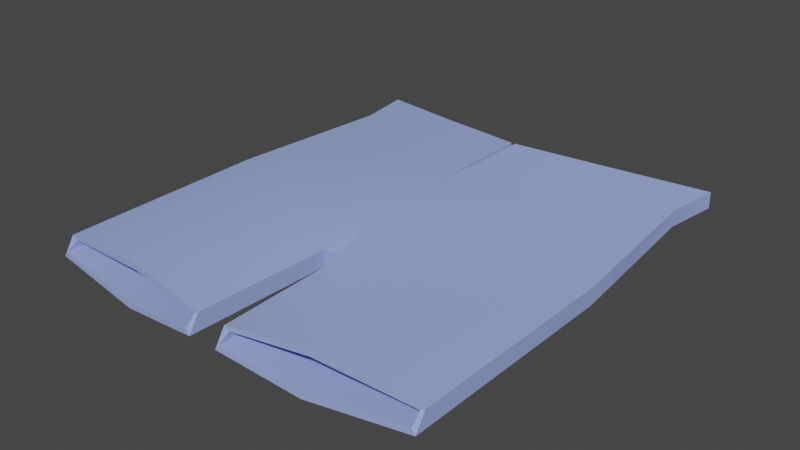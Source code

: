 # Source: shorts.blend  (saved by Blender 2.80.75; exported with 4.5.12 LTS)
import bpy
from mathutils import Matrix  # noqa: F401  (used for matrix-valued properties, if any)

bpy.ops.wm.read_factory_settings(use_empty=True)
scene = bpy.context.scene
scene.name = 'Scene'

# ---- materials (node trees are filled in below, after node groups)
mat_shorts = bpy.data.materials.new('shorts')
mat_shorts.use_transparent_shadow = False
mat_shorts.diffuse_color = (0.322, 0.4086, 0.7948, 1.0)

# ---- node groups
ng_auto_smooth = bpy.data.node_groups.new('Auto Smooth', 'GeometryNodeTree')
_s = ng_auto_smooth.interface.new_socket(name='Geometry', in_out='OUTPUT', socket_type='NodeSocketGeometry')
_s = ng_auto_smooth.interface.new_socket(name='Geometry', in_out='INPUT', socket_type='NodeSocketGeometry')
_s = ng_auto_smooth.interface.new_socket(name='Angle', in_out='INPUT', socket_type='NodeSocketFloat')
_s.subtype = 'ANGLE'
_s.min_value = 0.0
_s.max_value = 3.142
ng_auto_smooth.is_modifier = True
_N = ng_auto_smooth.nodes; _L = ng_auto_smooth.links
n0 = _N.new('NodeGroupOutput'); n0.name = 'Group Output'; n0.location = (480, -100)
n1 = _N.new('NodeGroupInput'); n1.name = 'Group Input'; n1.location = (-420, -300)
n2 = _N.new('NodeGroupInput'); n2.name = 'Group Input.001'; n2.location = (-60, -100)
n3 = _N.new('GeometryNodeSetShadeSmooth'); n3.name = 'Set Shade Smooth'; n3.location = (120, -100)
n3.domain = 'EDGE'
n4 = _N.new('GeometryNodeSetShadeSmooth'); n4.name = 'Set Shade Smooth.001'; n4.location = (300, -100)
n5 = _N.new('GeometryNodeInputMeshEdgeAngle'); n5.name = 'Edge Angle'; n5.location = (-420, -220)
n6 = _N.new('GeometryNodeInputEdgeSmooth'); n6.name = 'Is Edge Smooth'; n6.location = (-60, -160)
n7 = _N.new('GeometryNodeInputShadeSmooth'); n7.name = 'Is Face Smooth'; n7.location = (-240, -340)
n8 = _N.new('FunctionNodeBooleanMath'); n8.name = 'Boolean Math'; n8.location = (-60, -220)
n9 = _N.new('FunctionNodeCompare'); n9.name = 'Compare'; n9.location = (-240, -180)
n9.operation = 'LESS_EQUAL'
_L.new(n5.outputs[0], n9.inputs[0])
_L.new(n4.outputs[0], n0.inputs[0])
_L.new(n1.outputs[1], n9.inputs[1])
_L.new(n9.outputs[0], n8.inputs[0])
_L.new(n7.outputs[0], n8.inputs[1])
_L.new(n2.outputs[0], n3.inputs[0])
_L.new(n6.outputs[0], n3.inputs[1])
_L.new(n3.outputs[0], n4.inputs[0])
_L.new(n8.outputs[0], n3.inputs[2])
n0.is_active_output = True

# ---- material node trees

# ---- world
world_world = bpy.data.worlds.new('World'); scene.world = world_world
world_world.use_nodes = True; world_world.node_tree.nodes.clear()
_N = world_world.node_tree.nodes; _L = world_world.node_tree.links
n0 = _N.new('ShaderNodeOutputWorld'); n0.name = 'World Output'; n0.location = (300, 300)
n1 = _N.new('ShaderNodeBackground'); n1.name = 'Background'; n1.location = (10, 300)
n1.inputs[0].default_value = (0.05088, 0.05088, 0.05088, 1.0)
_L.new(n1.outputs[0], n0.inputs[0])
n0.is_active_output = True
world_world.color = (0.05088, 0.05088, 0.05088)
world_world.use_sun_shadow = False
world_world.sun_shadow_jitter_overblur = 0.0

# ---- meshes
me_path4518_002 = bpy.data.meshes.new('path4518.002')
me_path4518_002.from_pydata([(-0.3148, 0.9583, 0.0), (-0.301, 0.865, 0.0), (-0.3261, 0.5886, 0.0), (-0.1586, 0.51, 0.01682), (-0.01637, 0.4432, 0.0), (-0.003744, 0.808, 0.0232), (-0.1564, 0.817, 0.01682), (-0.003744, 0.8775, 0.0232), (-0.1556, 0.9058, 0.01682), (-0.319, 0.6677, 0.0), (-0.158, 0.596, 0.01682), (-0.1607, 0.2289, 0.01682), (-0.02419, 0.2182, 0.0), (-0.3225, 0.2439, 0.0), (-0.3148, 0.9583, -0.02732), (-0.301, 0.865, -0.02732), (-0.3261, 0.5886, -0.02732), (-0.1586, 0.51, -0.04414), (-0.01637, 0.4432, -0.02732), (0.0, 0.808, -0.05052), (-0.1564, 0.817, -0.04414), (0.0, 0.9729, -0.05052), (-0.1556, 0.965, -0.04414), (-0.01279, 0.5313, -0.05052), (-0.319, 0.6677, -0.02732), (-0.158, 0.596, -0.04414), (-0.1607, 0.2115, -0.04414), (-0.02419, 0.2008, -0.02732), (-0.3225, 0.2265, -0.02732), (0.0, 0.4432, 0.0), (0.0, 0.5314, 0.0232), (0.0, 0.4432, -0.02732), (0.0, 0.5314, -0.05052), (-0.1572, 0.7112, 0.01682), (-0.3096, 0.7705, 0.0), (0.0, 0.6849, 0.0232)], [], [(4, 30, 10, 3), (11, 3, 2, 13), (5, 7, 8, 6), (6, 8, 0, 1), (3, 10, 9, 2), (9, 10, 33, 34), (30, 35, 33, 10), (4, 3, 11, 12), (31, 18, 23, 32), (26, 28, 16, 17), (19, 20, 22, 21), (20, 15, 14, 22), (18, 17, 25, 23), (17, 16, 24, 25), (24, 15, 20, 25), (25, 20, 19, 23), (18, 27, 26, 17), (9, 24, 16, 2), (1, 15, 24, 9, 34), (12, 27, 18, 4), (2, 16, 28, 13), (0, 14, 15, 1), (4, 18, 31, 29), (23, 19, 32), (29, 30, 4), (34, 33, 6, 1), (33, 35, 5, 6)])
me_path4518_002.polygons.foreach_set('use_smooth', [True] * 27)
me_path4518_002.materials.append(mat_shorts)
me_path4518_002.use_remesh_preserve_volume = False
me_path4518_002.use_remesh_preserve_attributes = False
me_path4518_002.use_mirror_vertex_groups = False
me_path4518_002.update()

# ---- objects
ob_shorts = bpy.data.objects.new('shorts', me_path4518_002)

# ---- transforms, parenting, visibility, modifiers, constraints
ob_shorts.location = (0.0, 0.0, 0.0)
ob_shorts.lineart.crease_threshold = 0.0
_m = ob_shorts.modifiers.new('Mirror', 'MIRROR')
_m = ob_shorts.modifiers.new('Solidify', 'SOLIDIFY')
_m.nonmanifold_thickness_mode = 'FIXED'
_m.nonmanifold_merge_threshold = 0.0003
_m = ob_shorts.modifiers.new('Auto Smooth', 'NODES')
_m.node_group = ng_auto_smooth
_gi = [s.identifier for s in ng_auto_smooth.interface.items_tree if s.item_type == 'SOCKET' and s.in_out == 'INPUT']
_m[_gi[1]] = 0.5236  # Angle

# ---- collection membership
scene.collection.objects.link(ob_shorts)

# ---- scene / render settings (as saved in the file)
scene.frame_start = 1; scene.frame_end = 250; scene.frame_set(1)
scene.render.engine = 'BLENDER_EEVEE_NEXT'
scene.cycles.use_denoising = False
scene.cycles.samples = 128
scene.cycles.sampling_pattern = 'TABULATED_SOBOL'
scene.cycles.use_adaptive_sampling = False
scene.cycles.use_light_tree = False
scene.view_settings.view_transform = 'Filmic'
bpy.context.view_layer.update()

# ---- added for rendering (the .blend has no active camera and no usable light): camera, sun
cam_auto = bpy.data.cameras.new('AutoCamera')
cam_auto.lens = 50.0
cam_auto.sensor_width = 36.0
cam_auto.clip_end = 1000.0
ob_auto_camera = bpy.data.objects.new('AutoCamera', cam_auto)
scene.collection.objects.link(ob_auto_camera)
ob_auto_camera.location = (0.937682, -0.538349, 0.736485)
ob_auto_camera.rotation_euler = (1.09748, -7.21219e-08, 0.694738)
scene.camera = ob_auto_camera
light_auto_sun = bpy.data.lights.new('AutoSun', 'SUN')
light_auto_sun.energy = 3.0
light_auto_sun.angle = 0.0523599
ob_auto_sun = bpy.data.objects.new('AutoSun', light_auto_sun)
scene.collection.objects.link(ob_auto_sun)
ob_auto_sun.rotation_euler = (0.872665, 0.174533, 0.523599)
bpy.context.view_layer.update()

